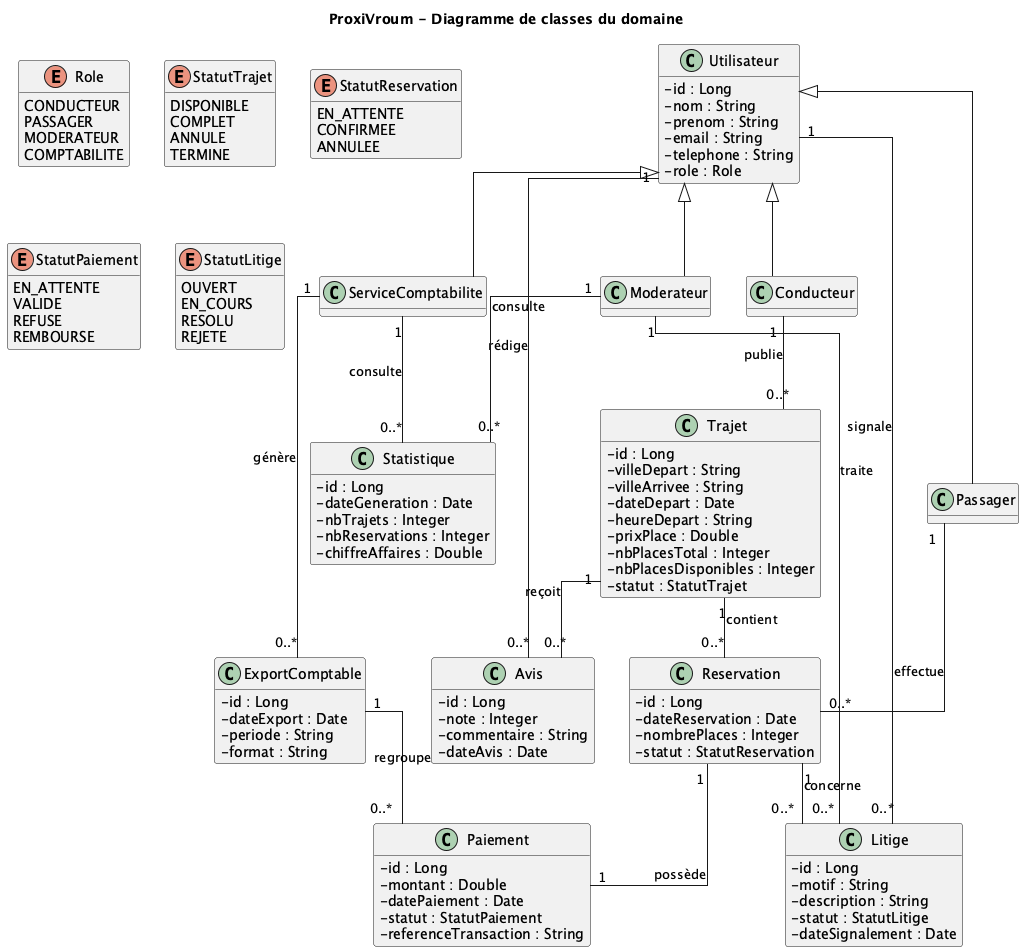

The diagram above was rendered by PlantUML. Its source (embedded in the PNG):
@startuml
title ProxiVroum - Diagramme de classes du domaine

skinparam classAttributeIconSize 0
skinparam linetype ortho
hide empty methods

class Utilisateur {
  - id : Long
  - nom : String
  - prenom : String
  - email : String
  - telephone : String
  - role : Role
}

class Conducteur {
}

class Passager {
}

class Moderateur {
}

class ServiceComptabilite {
}

class Trajet {
  - id : Long
  - villeDepart : String
  - villeArrivee : String
  - dateDepart : Date
  - heureDepart : String
  - prixPlace : Double
  - nbPlacesTotal : Integer
  - nbPlacesDisponibles : Integer
  - statut : StatutTrajet
}

class Reservation {
  - id : Long
  - dateReservation : Date
  - nombrePlaces : Integer
  - statut : StatutReservation
}

class Paiement {
  - id : Long
  - montant : Double
  - datePaiement : Date
  - statut : StatutPaiement
  - referenceTransaction : String
}

class Avis {
  - id : Long
  - note : Integer
  - commentaire : String
  - dateAvis : Date
}

class Litige {
  - id : Long
  - motif : String
  - description : String
  - statut : StatutLitige
  - dateSignalement : Date
}

class Statistique {
  - id : Long
  - dateGeneration : Date
  - nbTrajets : Integer
  - nbReservations : Integer
  - chiffreAffaires : Double
}

class ExportComptable {
  - id : Long
  - dateExport : Date
  - periode : String
  - format : String
}

enum Role {
  CONDUCTEUR
  PASSAGER
  MODERATEUR
  COMPTABILITE
}

enum StatutTrajet {
  DISPONIBLE
  COMPLET
  ANNULE
  TERMINE
}

enum StatutReservation {
  EN_ATTENTE
  CONFIRMEE
  ANNULEE
}

enum StatutPaiement {
  EN_ATTENTE
  VALIDE
  REFUSE
  REMBOURSE
}

enum StatutLitige {
  OUVERT
  EN_COURS
  RESOLU
  REJETE
}

Utilisateur <|-- Conducteur
Utilisateur <|-- Passager
Utilisateur <|-- Moderateur
Utilisateur <|-- ServiceComptabilite

Conducteur "1" -- "0..*" Trajet : publie
Passager "1" -- "0..*" Reservation : effectue
Trajet "1" -- "0..*" Reservation : contient
Reservation "1" -- "1" Paiement : possède

Utilisateur "1" -- "0..*" Avis : rédige
Trajet "1" -- "0..*" Avis : reçoit

Utilisateur "1" -- "0..*" Litige : signale
Reservation "1" -- "0..*" Litige : concerne
Moderateur "1" -- "0..*" Litige : traite

ServiceComptabilite "1" -- "0..*" ExportComptable : génère
ExportComptable "1" -- "0..*" Paiement : regroupe

Moderateur "1" -- "0..*" Statistique : consulte
ServiceComptabilite "1" -- "0..*" Statistique : consulte

@enduml